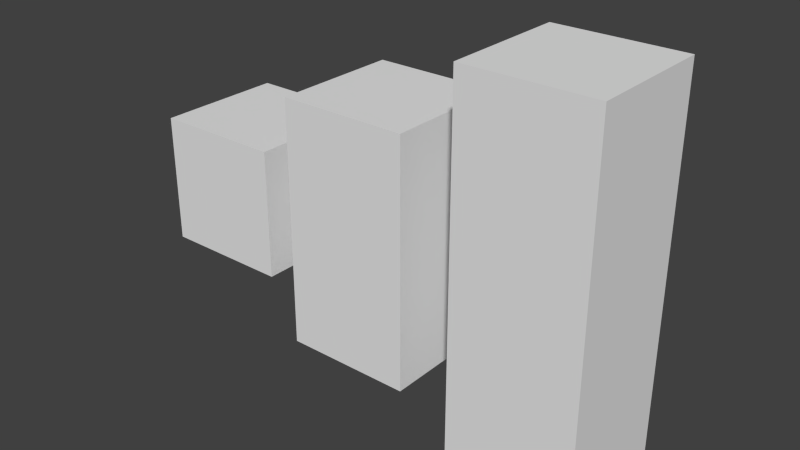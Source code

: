# Source: test.blend  (saved by Blender 2.69.10; exported with 4.5.12 LTS)
import bpy
from mathutils import Matrix  # noqa: F401  (used for matrix-valued properties, if any)

bpy.ops.wm.read_factory_settings(use_empty=True)
scene = bpy.context.scene
scene.name = 'Scene'

# ---- collections
col_collection_1 = bpy.data.collections.new('Collection 1'); scene.collection.children.link(col_collection_1)

# ---- materials (node trees are filled in below, after node groups)
mat_material = bpy.data.materials.new('Material')
mat_material.alpha_threshold = 0.0
mat_material.use_transparent_shadow = False
mat_material.roughness = 0.5
mat_material.line_color = (0.0, 0.0, 0.0, 1.0)

# ---- material node trees

# ---- world
world_world = bpy.data.worlds.new('World'); scene.world = world_world
world_world.color = (0.05088, 0.05088, 0.05088)
world_world.use_sun_shadow = False
world_world.sun_shadow_jitter_overblur = 0.0
world_world.cycles.sampling_method = 'MANUAL'
world_world.cycles.sample_map_resolution = 256

# ---- meshes
me_cube_002 = bpy.data.meshes.new('Cube.002')
me_cube_002.from_pydata([(1.0, 1.0, -1.0), (1.0, -1.0, -1.0), (-1.0, -1.0, -1.0), (-1.0, 1.0, -1.0), (1.0, 1.0, 1.0), (1.0, -1.0, 1.0), (-1.0, -1.0, 1.0), (-1.0, 1.0, 1.0)], [], [(0, 1, 2, 3), (4, 7, 6, 5), (0, 4, 5, 1), (1, 5, 6, 2), (2, 6, 7, 3), (4, 0, 3, 7)])
me_cube_002.materials.append(mat_material)
me_cube_002.use_remesh_preserve_volume = False
me_cube_002.use_remesh_preserve_attributes = False
me_cube_002.use_mirror_vertex_groups = False
me_cube_002.update()
me_cube_001 = bpy.data.meshes.new('Cube.001')
me_cube_001.from_pydata([(1.0, 1.0, -1.0), (1.0, -1.0, -1.0), (-1.0, -1.0, -1.0), (-1.0, 1.0, -1.0), (1.0, 1.0, 1.0), (1.0, -1.0, 1.0), (-1.0, -1.0, 1.0), (-1.0, 1.0, 1.0)], [], [(0, 1, 2, 3), (4, 7, 6, 5), (0, 4, 5, 1), (1, 5, 6, 2), (2, 6, 7, 3), (4, 0, 3, 7)])
me_cube_001.materials.append(mat_material)
me_cube_001.use_remesh_preserve_volume = False
me_cube_001.use_remesh_preserve_attributes = False
me_cube_001.use_mirror_vertex_groups = False
me_cube_001.update()
me_cube = bpy.data.meshes.new('Cube')
me_cube.from_pydata([(1.0, 1.0, -1.0), (1.0, -1.0, -1.0), (-1.0, -1.0, -1.0), (-1.0, 1.0, -1.0), (1.0, 1.0, 1.0), (1.0, -1.0, 1.0), (-1.0, -1.0, 1.0), (-1.0, 1.0, 1.0)], [], [(0, 1, 2, 3), (4, 7, 6, 5), (0, 4, 5, 1), (1, 5, 6, 2), (2, 6, 7, 3), (4, 0, 3, 7)])
me_cube.materials.append(mat_material)
me_cube.use_remesh_preserve_volume = False
me_cube.use_remesh_preserve_attributes = False
me_cube.use_mirror_vertex_groups = False
me_cube.update()

# ---- objects
ob_cube_002 = bpy.data.objects.new('Cube.002', me_cube_002)
ob_cube_001 = bpy.data.objects.new('Cube.001', me_cube_001)
ob_cube = bpy.data.objects.new('Cube', me_cube)

# ---- transforms, parenting, visibility, modifiers, constraints
ob_cube_002.location = (5.261, 0.0, 0.0)
ob_cube_002.scale = (1.0, 1.0, 3.029)
ob_cube_002.lock_rotations_4d = False
ob_cube_002.empty_display_type = 'ARROWS'
ob_cube_002.lineart.crease_threshold = 0.0
ob_cube_001.location = (2.466, 0.0, 0.0)
ob_cube_001.scale = (1.0, 1.0, 1.926)
ob_cube_001.lock_rotations_4d = False
ob_cube_001.empty_display_type = 'ARROWS'
ob_cube_001.lineart.crease_threshold = 0.0
ob_cube.location = (0.0, 0.0, 0.0)
ob_cube.lock_rotations_4d = False
ob_cube.empty_display_type = 'ARROWS'
ob_cube.lineart.crease_threshold = 0.0

# ---- collection membership
col_collection_1.objects.link(ob_cube_002)
col_collection_1.objects.link(ob_cube_001)
col_collection_1.objects.link(ob_cube)

# ---- scene / render settings (as saved in the file)
scene.frame_start = 1; scene.frame_end = 250; scene.frame_set(1)
scene.render.engine = 'BLENDER_EEVEE_NEXT'
scene.render.resolution_percentage = 50
scene.render.dither_intensity = 0.0
scene.cycles.use_denoising = False
scene.cycles.samples = 10
scene.cycles.sampling_pattern = 'TABULATED_SOBOL'
scene.cycles.light_sampling_threshold = 0.0
scene.cycles.use_adaptive_sampling = False
scene.cycles.use_light_tree = False
scene.cycles.blur_glossy = 0.0
scene.cycles.volume_bounces = 1
scene.cycles.pixel_filter_type = 'GAUSSIAN'
scene.cycles.sample_clamp_indirect = 0.0
scene.view_settings.view_transform = 'Standard'
bpy.context.view_layer.update()

# ---- added for rendering (the .blend has no active camera and no usable light): camera, sun
cam_auto = bpy.data.cameras.new('AutoCamera')
cam_auto.lens = 50.0
cam_auto.sensor_width = 36.0
cam_auto.clip_end = 1000.0
ob_auto_camera = bpy.data.objects.new('AutoCamera', cam_auto)
scene.collection.objects.link(ob_auto_camera)
ob_auto_camera.location = (11.5731, -10.7313, 7.15421)
ob_auto_camera.rotation_euler = (1.09748, -7.21219e-08, 0.694738)
scene.camera = ob_auto_camera
light_auto_sun = bpy.data.lights.new('AutoSun', 'SUN')
light_auto_sun.energy = 3.0
light_auto_sun.angle = 0.0523599
ob_auto_sun = bpy.data.objects.new('AutoSun', light_auto_sun)
scene.collection.objects.link(ob_auto_sun)
ob_auto_sun.rotation_euler = (0.872665, 0.174533, 0.523599)
bpy.context.view_layer.update()
